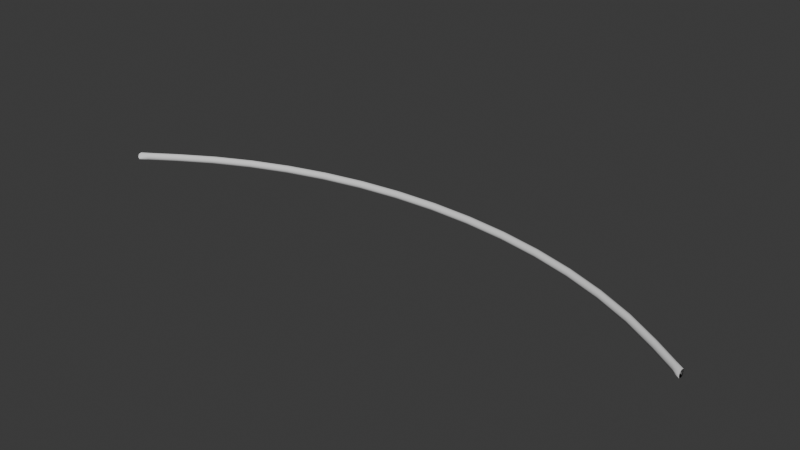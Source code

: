 # Source: rope.blend  (saved by Blender 4.3.34; exported with 4.5.12 LTS)
import bpy
from mathutils import Matrix  # noqa: F401  (used for matrix-valued properties, if any)

bpy.ops.wm.read_factory_settings(use_empty=True)
scene = bpy.context.scene
scene.name = 'Scene'

# ---- collections
col_collection = bpy.data.collections.new('Collection'); scene.collection.children.link(col_collection)

# ---- world
world_world = bpy.data.worlds.new('World'); scene.world = world_world
world_world.use_nodes = True; world_world.node_tree.nodes.clear()
_N = world_world.node_tree.nodes; _L = world_world.node_tree.links
n0 = _N.new('ShaderNodeOutputWorld'); n0.name = 'World Output'; n0.location = (300, 300)
n1 = _N.new('ShaderNodeBackground'); n1.name = 'Background'; n1.location = (10, 300)
n1.inputs[0].default_value = (0.05088, 0.05088, 0.05088, 1.0)
_L.new(n1.outputs[0], n0.inputs[0])
n0.is_active_output = True
world_world.color = (0.05088, 0.05088, 0.05088)
world_world.sun_shadow_jitter_overblur = 0.0

# ---- meshes
me_cube_001 = bpy.data.meshes.new('Cube.001')
me_cube_001.from_pydata([(1.087e-08, -0.048, 0.048), (8.0, -0.048, 0.048), (1.812e-08, 0.048, 0.048), (8.0, 0.048, 0.048), (-1.812e-08, -0.048, -0.048), (8.0, -0.048, -0.048), (-1.087e-08, 0.048, -0.048), (8.0, 0.048, -0.048), (8.0, -0.048, 0.048), (1.087e-08, -0.048, 0.048), (7.143, 0.5148, 0.048), (6.165, 0.933, 0.048), (5.104, 1.191, 0.048), (4.0, 1.277, 0.048), (2.896, 1.191, 0.048), (1.835, 0.933, 0.048), (0.8572, 0.5148, 0.048), (1.812e-08, 0.048, 0.048), (8.0, 0.048, 0.048), (0.8572, 0.6108, 0.048), (1.835, 1.029, 0.048), (2.896, 1.287, 0.048), (4.0, 1.373, 0.048), (5.104, 1.287, 0.048), (6.165, 1.029, 0.048), (7.143, 0.6108, 0.048), (-1.087e-08, 0.048, -0.048), (8.0, 0.048, -0.048), (0.8572, 0.6108, -0.048), (1.835, 1.029, -0.048), (2.896, 1.287, -0.048), (4.0, 1.373, -0.048), (5.104, 1.287, -0.048), (6.165, 1.029, -0.048), (7.143, 0.6108, -0.048), (-1.812e-08, -0.048, -0.048), (8.0, -0.048, -0.048), (0.8572, 0.5148, -0.048), (1.835, 0.933, -0.048), (2.896, 1.191, -0.048), (4.0, 1.277, -0.048), (5.104, 1.191, -0.048), (6.165, 0.933, -0.048), (7.143, 0.5148, -0.048)], [], [(4, 35, 9, 0), (6, 26, 35, 4), (0, 9, 17, 2), (2, 17, 26, 6), (27, 7, 5, 36), (18, 3, 7, 27), (8, 1, 3, 18), (36, 8, 10, 43), (43, 10, 11, 42), (42, 11, 12, 41), (41, 12, 13, 40), (40, 13, 14, 39), (39, 14, 15, 38), (38, 15, 16, 37), (37, 16, 9, 35), (27, 36, 43, 34), (34, 43, 42, 33), (33, 42, 41, 32), (32, 41, 40, 31), (31, 40, 39, 30), (30, 39, 38, 29), (29, 38, 37, 28), (28, 37, 35, 26), (18, 27, 34, 25), (25, 34, 33, 24), (24, 33, 32, 23), (23, 32, 31, 22), (22, 31, 30, 21), (21, 30, 29, 20), (20, 29, 28, 19), (19, 28, 26, 17), (8, 18, 25, 10), (10, 25, 24, 11), (11, 24, 23, 12), (12, 23, 22, 13), (13, 22, 21, 14), (14, 21, 20, 15), (15, 20, 19, 16), (16, 19, 17, 9), (36, 5, 1, 8)])
me_cube_001.polygons.foreach_set('use_smooth', [True] * 40)
_k = set([(0, 2), (0, 4), (1, 3), (1, 5), (2, 6), (3, 7), (4, 6), (5, 7)])
me_cube_001.attributes.new('sharp_edge', 'BOOLEAN', 'EDGE').data.foreach_set('value', [ (min(e.vertices), max(e.vertices)) in _k for e in me_cube_001.edges])
_uv = me_cube_001.uv_layers.new(name='UVMap')
_uv.uv.foreach_set('vector', [0.375, 0.75, 0.375, 0.75, 0.375, 1.0, 0.375, 1.0, 0.375, 0.5, 0.375, 0.5, 0.375, 0.75, 0.375, 0.75, 0.375, 0.0, 0.375, 0.0, 0.375, 0.25, 0.375, 0.25, 0.375, 0.25, 0.375, 0.25, 0.375, 0.5, 0.375, 0.5, 0.625, 0.5, 0.625, 0.5, 0.625, 0.75, 0.625, 0.75, 0.625, 0.25, 0.625, 0.25, 0.625, 0.5, 0.625, 0.5, 0.625, 0.0, 0.625, 0.0, 0.625, 0.25, 0.625, 0.25, 0.625, 0.75, 0.625, 1.0, 0.6001, 1.0, 0.5991, 0.798, 0.5991, 0.798, 0.6001, 1.0, 0.5751, 1.0, 0.5714, 0.9403, 0.5714, 0.9403, 0.5751, 1.0, 0.5509, 1.0, 0.5427, 1.171, 0.5427, 1.171, 0.5509, 1.0, 0.5, 1.0, 0.5, 0.75, 0.5, 0.75, 0.5, 1.0, 0.4491, 1.0, 0.4573, 1.171, 0.4573, 1.171, 0.4491, 1.0, 0.4249, 1.0, 0.4286, 0.9403, 0.4286, 0.9403, 0.4249, 1.0, 0.3999, 1.0, 0.4009, 0.798, 0.4009, 0.798, 0.3999, 1.0, 0.375, 1.0, 0.375, 0.75, 0.625, 0.5, 0.625, 0.75, 0.5991, 0.798, 0.5991, 0.548, 0.5991, 0.548, 0.5991, 0.798, 0.5714, 0.9403, 0.5714, 0.6903, 0.5714, 0.6903, 0.5714, 0.9403, 0.5427, 1.171, 0.5427, 0.9213, 0.5427, 0.9213, 0.5427, 1.171, 0.5, 0.75, 0.5, 0.625, 0.5, 0.625, 0.5, 0.75, 0.4573, 1.171, 0.4573, 0.9213, 0.4573, 0.9213, 0.4573, 1.171, 0.4286, 0.9403, 0.4286, 0.6903, 0.4286, 0.6903, 0.4286, 0.9403, 0.4009, 0.798, 0.4009, 0.548, 0.4009, 0.548, 0.4009, 0.798, 0.375, 0.75, 0.375, 0.5, 0.625, 0.25, 0.625, 0.5, 0.5991, 0.548, 0.5991, 0.202, 0.5991, 0.202, 0.5991, 0.548, 0.5714, 0.6903, 0.5714, 0.0597, 0.5714, 0.0597, 0.5714, 0.6903, 0.5427, 0.9213, 0.5427, -0.1713, 0.5427, -0.1713, 0.5427, 0.9213, 0.5, 0.625, 0.5, 0.125, 0.5, 0.125, 0.5, 0.625, 0.4573, 0.9213, 0.4573, -0.1713, 0.4573, -0.1713, 0.4573, 0.9213, 0.4286, 0.6903, 0.4286, 0.0597, 0.4286, 0.0597, 0.4286, 0.6903, 0.4009, 0.548, 0.4009, 0.202, 0.4009, 0.202, 0.4009, 0.548, 0.375, 0.5, 0.375, 0.25, 0.625, 0.0, 0.625, 0.25, 0.5991, 0.202, 0.5982, -0.09607, 0.5982, -0.09607, 0.5991, 0.202, 0.5714, 0.0597, 0.5676, -0.3806, 0.5676, -0.3806, 0.5714, 0.0597, 0.5427, -0.1713, 0.5345, -0.8427, 0.5345, -0.8427, 0.5427, -0.1713, 0.5, 0.125, 0.5, 0.0, 0.5, 0.0, 0.5, 0.125, 0.4573, -0.1713, 0.4655, -0.8427, 0.4655, -0.8427, 0.4573, -0.1713, 0.4286, 0.0597, 0.4324, -0.3806, 0.4324, -0.3806, 0.4286, 0.0597, 0.4009, 0.202, 0.4018, -0.09607, 0.4018, -0.09607, 0.4009, 0.202, 0.375, 0.25, 0.375, 0.0, 0.625, 0.75, 0.625, 0.75, 0.625, 1.0, 0.625, 1.0])
me_cube_001.update()

# ---- objects
ob_cube = bpy.data.objects.new('Cube', me_cube_001)

# ---- transforms, parenting, visibility, modifiers, constraints
ob_cube.location = (0.0, 0.0, 0.0)
_m = ob_cube.modifiers.new('Subdivision', 'SUBSURF')
_m.levels = 2
_m.render_levels = 1
_m.use_limit_surface = False

# ---- collection membership
col_collection.objects.link(ob_cube)

# ---- scene / render settings (as saved in the file)
scene.frame_start = 1; scene.frame_end = 250; scene.frame_set(1)
scene.render.engine = 'BLENDER_EEVEE_NEXT'
bpy.context.view_layer.update()

# ---- added for rendering (the .blend has no active camera and no usable light): camera, sun
cam_auto = bpy.data.cameras.new('AutoCamera')
cam_auto.lens = 50.0
cam_auto.sensor_width = 36.0
cam_auto.clip_end = 1000.0
ob_auto_camera = bpy.data.objects.new('AutoCamera', cam_auto)
scene.collection.objects.link(ob_auto_camera)
ob_auto_camera.location = (11.5183, -8.35919, 6.01462)
ob_auto_camera.rotation_euler = (1.09748, -7.21219e-08, 0.694738)
scene.camera = ob_auto_camera
light_auto_sun = bpy.data.lights.new('AutoSun', 'SUN')
light_auto_sun.energy = 3.0
light_auto_sun.angle = 0.0523599
ob_auto_sun = bpy.data.objects.new('AutoSun', light_auto_sun)
scene.collection.objects.link(ob_auto_sun)
ob_auto_sun.rotation_euler = (0.872665, 0.174533, 0.523599)
bpy.context.view_layer.update()

